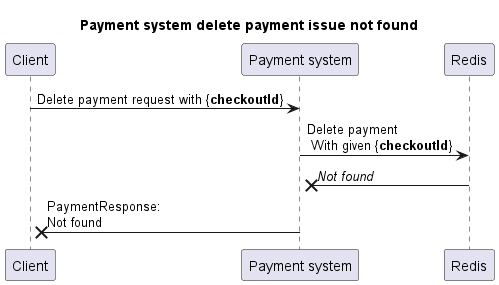

The diagram above was rendered by PlantUML. Its source (embedded in the PNG):
@startuml
title Payment system delete payment issue not found

Client -> "Payment system": Delete payment request with {**checkoutId**}
"Payment system" -> "Redis": Delete payment\n With given {**checkoutId**}
"Redis" ->x "Payment system": //Not found//
"Payment system" ->x Client: PaymentResponse: \nNot found
@enduml